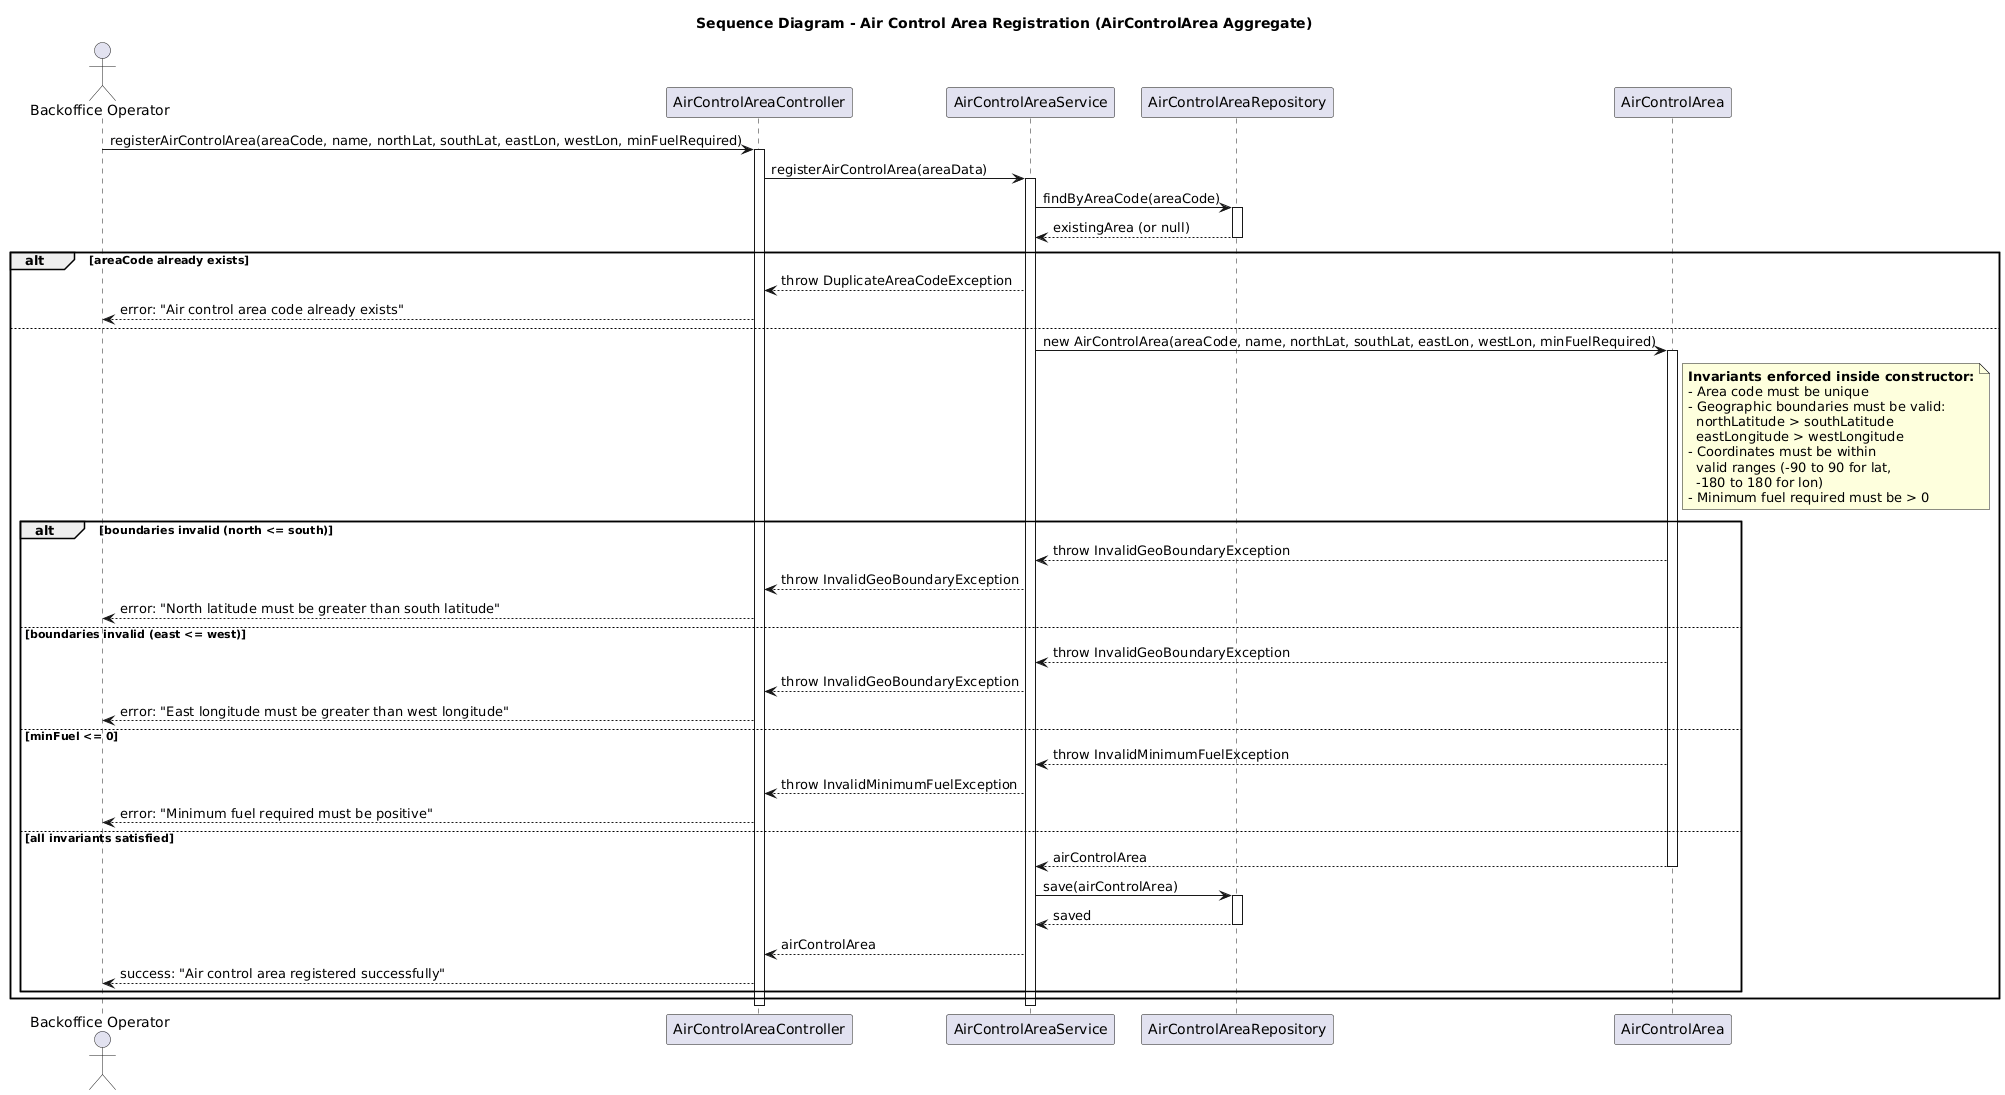

The diagram above was rendered by PlantUML. Its source (embedded in the PNG):
@startuml
title Sequence Diagram - Air Control Area Registration (AirControlArea Aggregate)

actor "Backoffice Operator" as BO
participant "AirControlAreaController" as Controller
participant "AirControlAreaService" as Service
participant "AirControlAreaRepository" as Repo
participant "AirControlArea" as Aggregate

BO -> Controller: registerAirControlArea(areaCode, name, northLat, southLat, eastLon, westLon, minFuelRequired)
activate Controller

Controller -> Service: registerAirControlArea(areaData)
activate Service

Service -> Repo: findByAreaCode(areaCode)
activate Repo
Repo --> Service: existingArea (or null)
deactivate Repo

alt areaCode already exists
    Service --> Controller: throw DuplicateAreaCodeException
    Controller --> BO: error: "Air control area code already exists"
else
    Service -> Aggregate: new AirControlArea(areaCode, name, northLat, southLat, eastLon, westLon, minFuelRequired)
    activate Aggregate
    note right of Aggregate
        **Invariants enforced inside constructor:**
        - Area code must be unique
        - Geographic boundaries must be valid:
          northLatitude > southLatitude
          eastLongitude > westLongitude
        - Coordinates must be within
          valid ranges (-90 to 90 for lat,
          -180 to 180 for lon)
        - Minimum fuel required must be > 0
    end note

    alt boundaries invalid (north <= south)
        Aggregate --> Service: throw InvalidGeoBoundaryException
        Service --> Controller: throw InvalidGeoBoundaryException
        Controller --> BO: error: "North latitude must be greater than south latitude"
    else boundaries invalid (east <= west)
        Aggregate --> Service: throw InvalidGeoBoundaryException
        Service --> Controller: throw InvalidGeoBoundaryException
        Controller --> BO: error: "East longitude must be greater than west longitude"
    else minFuel <= 0
        Aggregate --> Service: throw InvalidMinimumFuelException
        Service --> Controller: throw InvalidMinimumFuelException
        Controller --> BO: error: "Minimum fuel required must be positive"
    else all invariants satisfied
        Aggregate --> Service: airControlArea
        deactivate Aggregate

        Service -> Repo: save(airControlArea)
        activate Repo
        Repo --> Service: saved
        deactivate Repo

        Service --> Controller: airControlArea
        Controller --> BO: success: "Air control area registered successfully"
    end
end

deactivate Service
deactivate Controller
@enduml